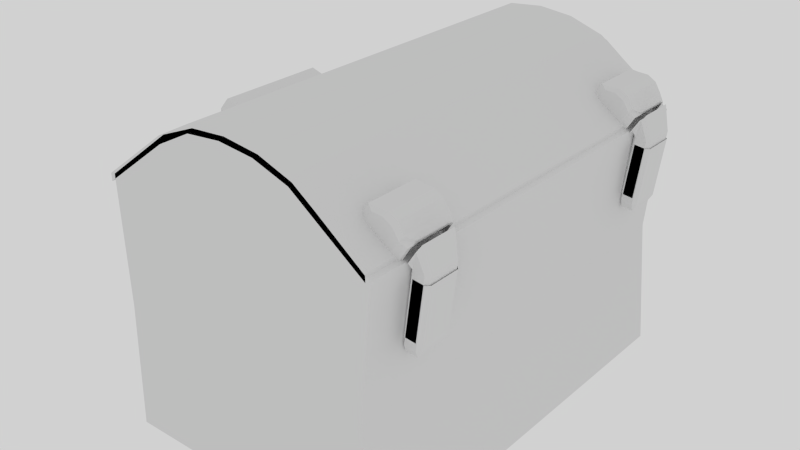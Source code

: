 # Source: ChestCartoon.blend  (saved by Blender 2.74.0; exported with 4.5.12 LTS)
import bpy
from mathutils import Matrix  # noqa: F401  (used for matrix-valued properties, if any)

bpy.ops.wm.read_factory_settings(use_empty=True)
scene = bpy.context.scene
scene.name = 'Scene'

# ---- collections
col_collection_1 = bpy.data.collections.new('Collection 1'); scene.collection.children.link(col_collection_1)

# ---- materials (node trees are filled in below, after node groups)
mat_goldtext = bpy.data.materials.new('GoldText')
mat_goldtext.alpha_threshold = 0.0
mat_goldtext.use_transparent_shadow = False
mat_goldtext.roughness = 0.5
mat_goldtext.specular_intensity = 0.0
mat_chesttext = bpy.data.materials.new('ChestText')
mat_chesttext.alpha_threshold = 0.0
mat_chesttext.use_transparent_shadow = False
mat_chesttext.roughness = 0.5
mat_chesttext.specular_intensity = 0.0

# ---- material node trees

# ---- world
world_world = bpy.data.worlds.new('World'); scene.world = world_world
world_world.color = (0.64, 0.64, 0.64)
world_world.use_sun_shadow = False
world_world.sun_shadow_jitter_overblur = 0.0
world_world.cycles.sampling_method = 'MANUAL'
world_world.cycles.sample_map_resolution = 256

# ---- meshes
me_plane = bpy.data.meshes.new('Plane')
me_plane.from_pydata([(-2.188, -2.867, 2.173), (1.583, -2.849, 1.924), (-2.152, 2.813, 1.738), (1.621, 2.813, 2.171), (-1.467, -2.864, 1.917), (-0.7464, -2.86, 2.173), (-0.02542, -2.857, 1.732), (0.6955, -2.853, 1.946), (0.7027, 2.813, 2.131), (-0.01106, 2.813, 2.203), (-0.7248, 2.813, 1.923), (-1.439, 2.813, 1.696), (-2.157, 2.002, 1.988), (-2.163, 1.19, 1.774), (-2.168, 0.3788, 2.131), (-2.173, -0.4327, 1.959), (-2.178, -1.244, 1.923), (-2.183, -2.056, 1.988), (1.593, -2.04, 1.989), (1.621, -1.231, 2.171), (1.587, -0.4224, 1.947), (1.621, 0.3865, 2.171), (1.561, 1.195, 1.777), (1.615, 2.004, 2.129), (-1.463, -2.053, 1.732), (-1.459, -1.242, 1.988), (-1.455, -0.4306, 2.131), (-1.451, 0.3804, 1.988), (-1.447, 1.191, 1.774), (-1.443, 2.002, 1.917), (-0.7433, -2.05, 2.131), (-0.7402, -1.239, 1.774), (-0.7371, -0.4286, 2.393), (-0.7341, 0.3819, 2.435), (-0.731, 1.192, 2.161), (-0.7279, 2.003, 2.203), (-0.02337, -2.047, 1.696), (-0.02132, -1.237, 1.696), (-0.01927, -0.4265, 2.221), (-0.01721, 0.3835, 2.25), (-0.01516, 1.193, 1.988), (-0.01311, 2.003, 2.174), (0.6965, -2.043, 1.917), (0.6976, -1.234, 2.173), (0.6986, -0.4245, 1.959), (0.6996, 0.385, 1.946), (0.7007, 1.194, 2.173), (0.7017, 2.004, 2.173)], [], [(47, 23, 3, 8), (12, 29, 11, 2), (29, 35, 10, 11), (35, 41, 9, 10), (41, 47, 8, 9), (6, 7, 42, 36), (36, 42, 43, 37), (37, 43, 44, 38), (38, 44, 45, 39), (39, 45, 46, 40), (40, 46, 47, 41), (5, 6, 36, 30), (30, 36, 37, 31), (31, 37, 38, 32), (32, 38, 39, 33), (33, 39, 40, 34), (34, 40, 41, 35), (4, 5, 30, 24), (24, 30, 31, 25), (25, 31, 32, 26), (26, 32, 33, 27), (27, 33, 34, 28), (28, 34, 35, 29), (0, 4, 24, 17), (17, 24, 25, 16), (16, 25, 26, 15), (15, 26, 27, 14), (14, 27, 28, 13), (13, 28, 29, 12), (7, 1, 18, 42), (42, 18, 19, 43), (43, 19, 20, 44), (44, 20, 21, 45), (45, 21, 22, 46), (46, 22, 23, 47)])
me_plane.polygons.foreach_set('use_smooth', [True] * 35)
_uv = me_plane.uv_layers.new(name='UVMap')
_uv.uv.foreach_set('vector', [1.548, 1.8, 2.236, 1.8, 2.236, 2.318, 1.549, 2.318, -1.207, 1.799, -0.5181, 1.799, -0.5142, 2.318, -1.202, 2.318, -0.5181, 1.799, 0.1705, 1.799, 0.1735, 2.318, -0.5142, 2.318, 0.1705, 1.799, 0.8591, 1.8, 0.8611, 2.318, 0.1735, 2.318, 0.8591, 1.8, 1.548, 1.8, 1.549, 2.318, 0.8611, 2.318, 0.8473, -1.311, 1.542, -1.309, 1.543, -0.7909, 0.8493, -0.7929, 0.8493, -0.7929, 1.543, -0.7909, 1.544, -0.2727, 0.8512, -0.2743, 0.8512, -0.2743, 1.544, -0.2727, 1.545, 0.2455, 0.8532, 0.2442, 0.8532, 0.2442, 1.545, 0.2455, 1.546, 0.7637, 0.8552, 0.7627, 0.8552, 0.7627, 1.546, 0.7637, 1.547, 1.282, 0.8572, 1.281, 0.8572, 1.281, 1.547, 1.282, 1.548, 1.8, 0.8591, 1.8, 0.1527, -1.314, 0.8473, -1.311, 0.8493, -0.7929, 0.1557, -0.7948, 0.1557, -0.7948, 0.8493, -0.7929, 0.8512, -0.2743, 0.1586, -0.276, 0.1586, -0.276, 0.8512, -0.2743, 0.8532, 0.2442, 0.1616, 0.2429, 0.1616, 0.2429, 0.8532, 0.2442, 0.8552, 0.7627, 0.1646, 0.7617, 0.1646, 0.7617, 0.8552, 0.7627, 0.8572, 1.281, 0.1675, 1.281, 0.1675, 1.281, 0.8572, 1.281, 0.8591, 1.8, 0.1705, 1.799, -0.5419, -1.316, 0.1527, -1.314, 0.1557, -0.7948, -0.5379, -0.7968, -0.5379, -0.7968, 0.1557, -0.7948, 0.1586, -0.276, -0.5339, -0.2776, -0.5339, -0.2776, 0.1586, -0.276, 0.1616, 0.2429, -0.53, 0.2416, -0.53, 0.2416, 0.1616, 0.2429, 0.1646, 0.7617, -0.526, 0.7607, -0.526, 0.7607, 0.1646, 0.7617, 0.1675, 1.281, -0.5221, 1.28, -0.5221, 1.28, 0.1675, 1.281, 0.1705, 1.799, -0.5181, 1.799, -1.236, -1.318, -0.5419, -1.316, -0.5379, -0.7968, -1.231, -0.7988, -1.231, -0.7988, -0.5379, -0.7968, -0.5339, -0.2776, -1.227, -0.2793, -1.227, -0.2793, -0.5339, -0.2776, -0.53, 0.2416, -1.222, 0.2402, -1.222, 0.2402, -0.53, 0.2416, -0.526, 0.7607, -1.217, 0.7598, -1.217, 0.7598, -0.526, 0.7607, -0.5221, 1.28, -1.212, 1.279, -1.212, 1.279, -0.5221, 1.28, -0.5181, 1.799, -1.207, 1.799, 1.542, -1.309, 2.236, -1.307, 2.236, -0.7889, 1.543, -0.7909, 1.543, -0.7909, 2.236, -0.7889, 2.236, -0.2711, 1.544, -0.2727, 1.544, -0.2727, 2.236, -0.2711, 2.236, 0.2468, 1.545, 0.2455, 1.545, 0.2455, 2.236, 0.2468, 2.236, 0.7647, 1.546, 0.7637, 1.546, 0.7637, 2.236, 0.7647, 2.236, 1.283, 1.547, 1.282, 1.547, 1.282, 2.236, 1.283, 2.236, 1.8, 1.548, 1.8])
me_plane.materials.append(mat_goldtext)
me_plane.use_remesh_preserve_volume = False
me_plane.use_remesh_preserve_attributes = False
me_plane.use_mirror_vertex_groups = False
me_plane.update()
me_cube_006 = bpy.data.meshes.new('Cube.006')
me_cube_006.from_pydata([(0.001834, -2.284, 0.08146), (-0.04318, -2.224, 0.02599), (0.1357, -2.224, 0.3053), (0.1041, -2.284, 0.2412), (0.1041, -1.647, 0.2412), (0.1357, -1.707, 0.3053), (-0.1207, -2.38, 0.1024), (-0.1445, -2.331, 0.06517), (-0.02458, -2.176, 0.0401), (-0.01647, -2.331, 0.06759), (-0.02458, -1.755, 0.0401), (-0.1445, -1.6, 0.06517), (-0.1207, -1.551, 0.1024), (-0.01647, -1.6, 0.06759), (0.1091, -1.6, 0.2636), (0.03389, -1.551, 0.3437), (0.0577, -1.6, 0.3809), (0.1306, -1.755, 0.2825), (0.1306, -2.176, 0.2825), (0.0577, -2.331, 0.3809), (0.03389, -2.38, 0.3437), (0.1091, -2.331, 0.2636), (-0.543, -2.331, 0.3728), (-0.4839, -2.331, 0.2825), (-0.4601, -2.38, 0.3197), (-0.4601, -1.551, 0.3197), (-0.4839, -1.6, 0.2825), (-0.543, -1.6, 0.3728), (-0.2817, -1.6, 0.5983), (-0.3055, -1.551, 0.5611), (-0.3884, -1.6, 0.6142), (-0.3055, -2.38, 0.5611), (-0.2817, -2.331, 0.5983), (-0.3884, -2.331, 0.6142), (-0.1306, -1.602, 0.5865), (-0.01773, -1.602, 0.5136), (-0.05193, -1.553, 0.4598), (-0.1648, -1.553, 0.5327), (-0.3036, -1.596, 0.06424), (-0.4165, -1.596, 0.1371), (-0.3834, -1.548, 0.1892), (-0.2705, -1.548, 0.1163), (-0.2614, -2.378, 0.1307), (-0.3743, -2.378, 0.2036), (-0.4085, -2.329, 0.1498), (-0.2956, -2.329, 0.07695), (-0.009698, -2.335, 0.5263), (-0.1226, -2.335, 0.5992), (-0.1557, -2.383, 0.5471), (-0.04284, -2.383, 0.4742), (0.1357, 2.244, 0.3053), (0.1041, 2.821, 0.2412), (0.1357, 2.761, 0.3053), (-0.1207, 2.089, 0.1024), (-0.1445, 2.137, 0.06517), (-0.02458, 2.293, 0.0401), (-0.01647, 2.137, 0.06759), (-0.02458, 2.713, 0.0401), (-0.1445, 2.868, 0.06517), (-0.1207, 2.917, 0.1024), (-0.01647, 2.869, 0.06759), (0.1091, 2.869, 0.2636), (0.03389, 2.917, 0.3437), (0.0577, 2.868, 0.3809), (0.1306, 2.713, 0.2825), (0.1306, 2.293, 0.2825), (0.0577, 2.137, 0.3809), (0.03389, 2.089, 0.3437), (0.1091, 2.137, 0.2636), (-0.543, 2.137, 0.3728), (-0.4839, 2.137, 0.2825), (-0.4601, 2.089, 0.3197), (-0.4601, 2.917, 0.3197), (-0.4839, 2.868, 0.2825), (-0.543, 2.868, 0.3728), (-0.2817, 2.868, 0.5983), (-0.3055, 2.917, 0.5611), (-0.3884, 2.868, 0.6142), (-0.3055, 2.089, 0.5611), (-0.2817, 2.137, 0.5983), (-0.3884, 2.137, 0.6142), (-0.1306, 2.866, 0.5865), (-0.01773, 2.866, 0.5136), (-0.05193, 2.915, 0.4598), (-0.1648, 2.915, 0.5327), (-0.3036, 2.872, 0.06424), (-0.4165, 2.872, 0.1371), (-0.3834, 2.92, 0.1892), (-0.2705, 2.92, 0.1163), (-0.2614, 2.091, 0.1307), (-0.3743, 2.091, 0.2036), (-0.4085, 2.14, 0.1498), (-0.2956, 2.14, 0.07695), (-0.009698, 2.133, 0.5263), (-0.1226, 2.133, 0.5992), (-0.1557, 2.086, 0.5471), (-0.04284, 2.086, 0.4742), (-3.956, -2.816, 0.147), (-3.956, 3.14, 0.147), (-0.02367, -2.816, 0.147), (-0.02367, 3.14, 0.147), (-1.99, 3.14, 1.134), (-1.99, -2.816, 1.134), (-1.007, 3.14, 0.8943), (-1.007, -2.816, 0.8943), (-2.973, -2.816, 0.8529), (-2.973, 3.14, 0.8529), (-2.481, 3.14, 1.097), (-2.481, -2.816, 1.097), (-1.498, -2.816, 1.072), (-1.498, 3.14, 1.072), (-4.378, -0.7472, -0.6753), (-4.362, -0.8522, -0.5719), (-4.409, -0.7472, -0.5559), (-4.274, -0.7472, 0.3181), (-4.228, -0.8522, 0.3021), (-4.212, -0.7472, 0.4055), (-4.409, 0.8466, -0.5559), (-4.362, 0.9516, -0.5719), (-4.378, 0.8466, -0.6753), (-4.274, 0.8466, 0.3181), (-4.212, 0.8466, 0.4055), (-4.228, 0.9516, 0.3021), (-4.013, -0.7472, -0.6922), (-4.059, -0.8522, -0.6763), (-4.075, -0.7472, -0.7796), (-3.878, -0.7472, 0.1817), (-3.908, -0.7472, 0.3011), (-3.924, -0.8522, 0.1977), (-4.059, 0.9516, -0.6763), (-4.013, 0.8466, -0.6922), (-4.075, 0.8466, -0.7796), (-3.924, 0.9516, 0.1977), (-3.908, 0.8466, 0.3011), (-3.878, 0.8466, 0.1817), (-3.956, -2.816, 0.04345), (-3.956, 3.14, 0.04345), (-0.02367, -2.816, 0.04345), (-0.02367, 3.14, 0.04345), (-1.99, 3.14, 1.03), (-1.99, -2.816, 1.03), (-1.007, 3.14, 0.7907), (-1.007, -2.816, 0.7907), (-2.973, -2.816, 0.7493), (-2.973, 3.14, 0.7493), (-2.481, 3.14, 0.9931), (-2.481, -2.816, 0.9931), (-1.498, -2.816, 0.9686), (-1.498, 3.14, 0.9686)], [], [(2, 5, 17, 18), (0, 3, 21, 9), (43, 48, 31, 24), (47, 34, 28, 32), (37, 40, 25, 29), (39, 44, 23, 26), (33, 30, 27, 22), (6, 7, 8, 9), (10, 11, 12, 13), (14, 15, 16, 17), (18, 19, 20, 21), (22, 23, 24), (25, 26, 27), (28, 29, 30), (31, 32, 33), (7, 11, 10, 8), (12, 15, 14, 13), (16, 19, 18, 17), (20, 6, 9, 21), (21, 3, 2, 18), (4, 14, 17, 5), (0, 9, 8, 1), (22, 27, 26, 23), (27, 30, 29, 25), (30, 33, 32, 28), (33, 22, 24, 31), (35, 16, 15, 36), (39, 26, 25, 40), (43, 24, 23, 44), (47, 32, 31, 48), (19, 46, 49, 20), (46, 47, 48, 49), (6, 42, 45, 7), (42, 43, 44, 45), (11, 38, 41, 12), (38, 39, 40, 41), (28, 34, 37, 29), (34, 35, 36, 37), (11, 7, 45, 38), (38, 45, 44, 39), (15, 12, 41, 36), (36, 41, 40, 37), (19, 16, 35, 46), (46, 35, 34, 47), (6, 20, 49, 42), (42, 49, 48, 43), (50, 52, 64, 65), (90, 95, 78, 71), (94, 81, 75, 79), (84, 87, 72, 76), (86, 91, 70, 73), (80, 77, 74, 69), (53, 54, 55, 56), (57, 58, 59, 60), (61, 62, 63, 64), (65, 66, 67, 68), (69, 70, 71), (72, 73, 74), (75, 76, 77), (78, 79, 80), (54, 58, 57, 55), (59, 62, 61, 60), (63, 66, 65, 64), (67, 53, 56, 68), (51, 61, 64, 52), (69, 74, 73, 70), (74, 77, 76, 72), (77, 80, 79, 75), (80, 69, 71, 78), (82, 63, 62, 83), (86, 73, 72, 87), (90, 71, 70, 91), (94, 79, 78, 95), (66, 93, 96, 67), (93, 94, 95, 96), (53, 89, 92, 54), (89, 90, 91, 92), (58, 85, 88, 59), (85, 86, 87, 88), (75, 81, 84, 76), (81, 82, 83, 84), (58, 54, 92, 85), (85, 92, 91, 86), (62, 59, 88, 83), (83, 88, 87, 84), (66, 63, 82, 93), (93, 82, 81, 94), (53, 67, 96, 89), (89, 96, 95, 90), (111, 119, 131, 125), (134, 126, 123, 130), (127, 133, 121, 116), (128, 115, 112, 124), (122, 132, 129, 118), (105, 106, 98, 97), (109, 110, 101, 102), (99, 100, 103, 104), (108, 107, 106, 105), (102, 101, 107, 108), (104, 103, 110, 109), (111, 112, 113), (114, 115, 116), (117, 118, 119), (120, 121, 122), (123, 124, 125), (126, 127, 128), (129, 130, 131), (132, 133, 134), (112, 115, 114, 113), (116, 121, 120, 114), (122, 118, 117, 120), (119, 111, 113, 117), (121, 133, 132, 122), (134, 130, 129, 132), (131, 119, 118, 129), (133, 127, 126, 134), (128, 124, 123, 126), (125, 131, 130, 123), (127, 116, 115, 128), (111, 125, 124, 112), (114, 120, 117, 113), (143, 144, 136, 135), (147, 148, 139, 140), (137, 138, 141, 142), (146, 145, 144, 143), (140, 139, 145, 146), (142, 141, 148, 147), (99, 137, 138, 100), (104, 142, 137, 99), (109, 147, 142, 104), (102, 140, 147, 109), (105, 143, 146, 108), (108, 146, 140, 102), (97, 135, 143, 105), (98, 136, 135, 97), (106, 144, 136, 98), (107, 145, 144, 106), (101, 139, 145, 107), (110, 148, 139, 101), (103, 141, 148, 110), (100, 138, 141, 103)])
_uv = me_cube_006.uv_layers.new(name='UVMap')
_uv.uv.foreach_set('vector', [0.31, 0.1432, 0.4457, 0.1451, 0.433, 0.1422, 0.3227, 0.1406, 0.2937, 0.1336, 0.2942, 0.1389, 0.2817, 0.1414, 0.2811, 0.1349, 0.2654, 0.2332, 0.2662, 0.2412, 0.2656, 0.2768, 0.2649, 0.2688, 0.2792, 0.2426, 0.4737, 0.2454, 0.4732, 0.281, 0.2786, 0.2782, 0.4865, 0.2444, 0.4857, 0.2363, 0.4852, 0.2719, 0.4859, 0.2799, 0.4728, 0.2349, 0.2782, 0.2322, 0.2776, 0.2677, 0.4722, 0.2705, 0.2781, 0.303, 0.4727, 0.3058, 0.4719, 0.2978, 0.2773, 0.295, 0.2665, 0.1621, 0.2793, 0.1611, 0.3219, 0.1326, 0.2811, 0.1349, 0.4322, 0.1342, 0.4739, 0.1638, 0.4868, 0.1653, 0.4745, 0.1376, 0.4751, 0.1441, 0.4876, 0.1733, 0.4748, 0.1743, 0.433, 0.1422, 0.3227, 0.1406, 0.2803, 0.1716, 0.2673, 0.1701, 0.2817, 0.1414, 0.2773, 0.295, 0.2776, 0.2677, 0.2649, 0.2688, 0.4852, 0.2719, 0.4722, 0.2705, 0.4719, 0.2978, 0.4732, 0.281, 0.4859, 0.2799, 0.4727, 0.3058, 0.2656, 0.2768, 0.2786, 0.2782, 0.2781, 0.303, 0.2793, 0.1611, 0.4739, 0.1638, 0.4322, 0.1342, 0.3219, 0.1326, 0.4868, 0.1653, 0.4876, 0.1733, 0.4751, 0.1441, 0.4745, 0.1376, 0.4748, 0.1743, 0.2803, 0.1716, 0.3227, 0.1406, 0.433, 0.1422, 0.2673, 0.1701, 0.2665, 0.1621, 0.2811, 0.1349, 0.2817, 0.1414, 0.2817, 0.1414, 0.2942, 0.1389, 0.31, 0.1432, 0.3227, 0.1406, 0.4612, 0.1413, 0.4751, 0.1441, 0.433, 0.1422, 0.4457, 0.1451, 0.2937, 0.1336, 0.2811, 0.1349, 0.3219, 0.1326, 0.3091, 0.1339, 0.2773, 0.295, 0.4719, 0.2978, 0.4722, 0.2705, 0.2776, 0.2677, 0.4719, 0.2978, 0.4727, 0.3058, 0.4859, 0.2799, 0.4852, 0.2719, 0.4727, 0.3058, 0.2781, 0.303, 0.2786, 0.2782, 0.4732, 0.281, 0.2781, 0.303, 0.2773, 0.295, 0.2649, 0.2688, 0.2656, 0.2768, 0.4743, 0.2099, 0.4748, 0.1743, 0.4876, 0.1733, 0.487, 0.2088, 0.4728, 0.2349, 0.4722, 0.2705, 0.4852, 0.2719, 0.4857, 0.2363, 0.2654, 0.2332, 0.2649, 0.2688, 0.2776, 0.2677, 0.2782, 0.2322, 0.2792, 0.2426, 0.2786, 0.2782, 0.2656, 0.2768, 0.2662, 0.2412, 0.2803, 0.1716, 0.2797, 0.2071, 0.2667, 0.2057, 0.2673, 0.1701, 0.2797, 0.2071, 0.2792, 0.2426, 0.2662, 0.2412, 0.2667, 0.2057, 0.2665, 0.1621, 0.266, 0.1977, 0.2787, 0.1966, 0.2793, 0.1611, 0.266, 0.1977, 0.2654, 0.2332, 0.2782, 0.2322, 0.2787, 0.1966, 0.4739, 0.1638, 0.4733, 0.1994, 0.4863, 0.2008, 0.4868, 0.1653, 0.4733, 0.1994, 0.4728, 0.2349, 0.4857, 0.2363, 0.4863, 0.2008, 0.4732, 0.281, 0.4737, 0.2454, 0.4865, 0.2444, 0.4859, 0.2799, 0.4737, 0.2454, 0.4743, 0.2099, 0.487, 0.2088, 0.4865, 0.2444, 0.4739, 0.1638, 0.2793, 0.1611, 0.2787, 0.1966, 0.4733, 0.1994, 0.4733, 0.1994, 0.2787, 0.1966, 0.2782, 0.2322, 0.4728, 0.2349, 0.4876, 0.1733, 0.4868, 0.1653, 0.4863, 0.2008, 0.487, 0.2088, 0.487, 0.2088, 0.4863, 0.2008, 0.4857, 0.2363, 0.4865, 0.2444, 0.2803, 0.1716, 0.4748, 0.1743, 0.4743, 0.2099, 0.2797, 0.2071, 0.2797, 0.2071, 0.4743, 0.2099, 0.4737, 0.2454, 0.2792, 0.2426, 0.2665, 0.1621, 0.2673, 0.1701, 0.2667, 0.2057, 0.266, 0.1977, 0.266, 0.1977, 0.2667, 0.2057, 0.2662, 0.2412, 0.2654, 0.2332, 0.31, 0.1432, 0.4457, 0.1451, 0.433, 0.1422, 0.3227, 0.1406, 0.2654, 0.2332, 0.2662, 0.2412, 0.2656, 0.2768, 0.2649, 0.2688, 0.2792, 0.2426, 0.4737, 0.2454, 0.4732, 0.281, 0.2786, 0.2782, 0.4865, 0.2444, 0.4857, 0.2363, 0.4852, 0.2719, 0.4859, 0.2799, 0.4728, 0.2349, 0.2782, 0.2322, 0.2776, 0.2677, 0.4722, 0.2705, 0.2781, 0.303, 0.4727, 0.3058, 0.4719, 0.2978, 0.2773, 0.295, 0.2665, 0.1621, 0.2793, 0.1611, 0.3219, 0.1326, 0.2811, 0.1349, 0.4322, 0.1342, 0.4739, 0.1638, 0.4868, 0.1653, 0.4745, 0.1376, 0.4751, 0.1441, 0.4876, 0.1733, 0.4748, 0.1743, 0.433, 0.1422, 0.3227, 0.1406, 0.2803, 0.1716, 0.2673, 0.1701, 0.2817, 0.1414, 0.2773, 0.295, 0.2776, 0.2677, 0.2649, 0.2688, 0.4852, 0.2719, 0.4722, 0.2705, 0.4719, 0.2978, 0.4732, 0.281, 0.4859, 0.2799, 0.4727, 0.3058, 0.2656, 0.2768, 0.2786, 0.2782, 0.2781, 0.303, 0.2793, 0.1611, 0.4739, 0.1638, 0.4322, 0.1342, 0.3219, 0.1326, 0.4868, 0.1653, 0.4876, 0.1733, 0.4751, 0.1441, 0.4745, 0.1376, 0.4748, 0.1743, 0.2803, 0.1716, 0.3227, 0.1406, 0.433, 0.1422, 0.2673, 0.1701, 0.2665, 0.1621, 0.2811, 0.1349, 0.2817, 0.1414, 0.4612, 0.1413, 0.4751, 0.1441, 0.433, 0.1422, 0.4457, 0.1451, 0.2773, 0.295, 0.4719, 0.2978, 0.4722, 0.2705, 0.2776, 0.2677, 0.4719, 0.2978, 0.4727, 0.3058, 0.4859, 0.2799, 0.4852, 0.2719, 0.4727, 0.3058, 0.2781, 0.303, 0.2786, 0.2782, 0.4732, 0.281, 0.2781, 0.303, 0.2773, 0.295, 0.2649, 0.2688, 0.2656, 0.2768, 0.4743, 0.2099, 0.4748, 0.1743, 0.4876, 0.1733, 0.487, 0.2088, 0.4728, 0.2349, 0.4722, 0.2705, 0.4852, 0.2719, 0.4857, 0.2363, 0.2654, 0.2332, 0.2649, 0.2688, 0.2776, 0.2677, 0.2782, 0.2322, 0.2792, 0.2426, 0.2786, 0.2782, 0.2656, 0.2768, 0.2662, 0.2412, 0.2803, 0.1716, 0.2797, 0.2071, 0.2667, 0.2057, 0.2673, 0.1701, 0.2797, 0.2071, 0.2792, 0.2426, 0.2662, 0.2412, 0.2667, 0.2057, 0.2665, 0.1621, 0.266, 0.1977, 0.2787, 0.1966, 0.2793, 0.1611, 0.266, 0.1977, 0.2654, 0.2332, 0.2782, 0.2322, 0.2787, 0.1966, 0.4739, 0.1638, 0.4733, 0.1994, 0.4863, 0.2008, 0.4868, 0.1653, 0.4733, 0.1994, 0.4728, 0.2349, 0.4857, 0.2363, 0.4863, 0.2008, 0.4732, 0.281, 0.4737, 0.2454, 0.4865, 0.2444, 0.4859, 0.2799, 0.4737, 0.2454, 0.4743, 0.2099, 0.487, 0.2088, 0.4865, 0.2444, 0.4739, 0.1638, 0.2793, 0.1611, 0.2787, 0.1966, 0.4733, 0.1994, 0.4733, 0.1994, 0.2787, 0.1966, 0.2782, 0.2322, 0.4728, 0.2349, 0.4876, 0.1733, 0.4868, 0.1653, 0.4863, 0.2008, 0.487, 0.2088, 0.487, 0.2088, 0.4863, 0.2008, 0.4857, 0.2363, 0.4865, 0.2444, 0.2803, 0.1716, 0.4748, 0.1743, 0.4743, 0.2099, 0.2797, 0.2071, 0.2797, 0.2071, 0.4743, 0.2099, 0.4737, 0.2454, 0.2792, 0.2426, 0.2665, 0.1621, 0.2673, 0.1701, 0.2667, 0.2057, 0.266, 0.1977, 0.266, 0.1977, 0.2667, 0.2057, 0.2662, 0.2412, 0.2654, 0.2332, 0.9609, 0.01941, 0.9609, 0.3139, 0.7057, 0.3139, 0.7057, 0.01941, 0.03188, 0.3139, 0.03188, 0.01941, 0.3015, 0.01941, 0.3015, 0.3139, 0.6883, 0.2161, 0.8982, 0.2161, 0.8982, 0.2841, 0.6883, 0.2841, 0.859, 0.1804, 0.859, 0.02435, 0.9823, 0.02198, 0.9823, 0.1781, 0.7209, 0.1827, 0.6122, 0.1827, 0.6122, 0.01811, 0.7209, 0.01811, 0.00392, 0.9028, 0.7265, 0.9028, 0.7265, 0.9892, 0.00392, 0.9892, 0.00392, 0.7732, 0.7265, 0.7732, 0.7265, 0.8164, 0.00392, 0.8164, 0.00392, 0.6436, 0.7265, 0.6436, 0.7265, 0.73, 0.00392, 0.73, 0.00392, 0.8596, 0.7265, 0.8596, 0.7265, 0.9028, 0.00392, 0.9028, 0.00392, 0.8164, 0.7265, 0.8164, 0.7265, 0.8596, 0.00392, 0.8596, 0.00392, 0.73, 0.7265, 0.73, 0.7265, 0.7732, 0.00392, 0.7732, 0.9609, 0.01941, 0.9609, 3.493e-09, 1.0, 0.01941, 0.8838, 0.1933, 0.8963, 0.1933, 0.8838, 0.2138, 0.694, 0.01955, 0.6815, 0.01955, 0.694, -0.0009959, 0.694, 0.1933, 0.694, 0.2138, 0.6815, 0.1933, 0.3015, 0.01941, 0.3015, 8.551e-09, 0.3333, 0.01941, 0.03188, 0.01941, 7.521e-09, 0.01941, 0.03188, 8.086e-08, 0.6122, 0.01811, 0.5956, 0.01811, 0.6122, -0.001349, 0.6122, 0.1827, 0.6122, 0.2022, 0.5956, 0.1827, 0.8955, 0.02381, 0.8984, 0.1916, 0.869, 0.1916, 0.8661, 0.02381, 0.683, 0.1991, 0.8929, 0.1991, 0.8929, 0.2134, 0.683, 0.2134, 0.7209, 0.1827, 0.7209, 0.01811, 0.7375, 0.01811, 0.7375, 0.1827, 0.9609, 0.3139, 0.9609, 0.01941, 1.0, 0.01941, 1.0, 0.3139, 0.8982, 0.2841, 0.8982, 0.2161, 0.912, 0.2161, 0.912, 0.2841, 0.03188, 0.3139, 0.3015, 0.3139, 0.3015, 0.3333, 0.03188, 0.3333, 0.7057, 0.3139, 0.9609, 0.3139, 0.9609, 0.3333, 0.7057, 0.3333, 0.8982, 0.2161, 0.6883, 0.2161, 0.6883, 0.2057, 0.8982, 0.2057, 0.859, 0.1804, 0.9823, 0.1781, 0.9823, 0.2019, 0.859, 0.2043, 0.7057, 0.01941, 0.7057, 0.3139, 0.6667, 0.3139, 0.6667, 0.01941, 0.6883, 0.2161, 0.6883, 0.2841, 0.6744, 0.2841, 0.6744, 0.2161, 0.9609, 0.01941, 0.7057, 0.01941, 0.7057, 2.631e-08, 0.9609, 3.493e-09, 0.8838, 0.1933, 0.694, 0.1933, 0.694, 0.01955, 0.8838, 0.01955, 0.00392, 0.9028, 0.7265, 0.9028, 0.7265, 0.9892, 0.00392, 0.9892, 0.00392, 0.7732, 0.7265, 0.7732, 0.7265, 0.8164, 0.00392, 0.8164, 0.00392, 0.6436, 0.7265, 0.6436, 0.7265, 0.73, 0.00392, 0.73, 0.00392, 0.8596, 0.7265, 0.8596, 0.7265, 0.9028, 0.00392, 0.9028, 0.00392, 0.8164, 0.7265, 0.8164, 0.7265, 0.8596, 0.00392, 0.8596, 0.00392, 0.73, 0.7265, 0.73, 0.7265, 0.7732, 0.00392, 0.7732, 0.4605, 0.3739, 0.5395, 0.3739, 0.5395, 0.6075, 0.4605, 0.6075, 0.2203, 0.8844, 0.2242, 0.8844, 0.2522, 0.9587, 0.2483, 0.9587, 0.2137, 0.8472, 0.2176, 0.8472, 0.2242, 0.8844, 0.2203, 0.8844, 0.2114, 0.8101, 0.2153, 0.8101, 0.2176, 0.8472, 0.2137, 0.8472, 0.2219, 0.7358, 0.2258, 0.7358, 0.2167, 0.7729, 0.2128, 0.7729, 0.2128, 0.7729, 0.2167, 0.7729, 0.2153, 0.8101, 0.2114, 0.8101, 0.2483, 0.6614, 0.2522, 0.6614, 0.2258, 0.7358, 0.2219, 0.7358, 0.4446, 0.3594, 0.5678, 0.3594, 0.5678, 0.5848, 0.4446, 0.5848, 0.4426, 0.8787, 0.4566, 0.8787, 0.5519, 0.9474, 0.5379, 0.9474, 0.4097, 0.8444, 0.4237, 0.8444, 0.4566, 0.8787, 0.4426, 0.8787, 0.4047, 0.81, 0.4187, 0.81, 0.4237, 0.8444, 0.4097, 0.8444, 0.413, 0.7757, 0.427, 0.7757, 0.4187, 0.81, 0.4047, 0.81, 0.4371, 0.7414, 0.451, 0.7414, 0.427, 0.7757, 0.413, 0.7757, 0.5379, 0.6727, 0.5519, 0.6727, 0.451, 0.7414, 0.4371, 0.7414])
me_cube_006.materials.append(mat_chesttext)
me_cube_006.use_remesh_preserve_volume = False
me_cube_006.use_remesh_preserve_attributes = False
me_cube_006.use_mirror_vertex_groups = False
me_cube_006.update()
me_cube_008 = bpy.data.meshes.new('Cube.008')
me_cube_008.from_pydata([(-0.09689, -2.187, -0.9372), (-0.08431, -2.236, -0.8395), (-0.1281, -2.187, -0.8339), (-0.02103, -2.187, -0.002079), (0.02276, -2.236, -0.007716), (0.001834, -2.284, 0.08146), (-0.04318, -2.224, 0.02599), (-0.1281, -1.744, -0.8339), (-0.08431, -1.696, -0.8395), (-0.09689, -1.744, -0.9372), (-0.02103, -1.744, -0.002079), (-0.04318, -1.707, 0.02599), (0.001834, -1.647, 0.08146), (0.02276, -1.696, -0.007716), (0.1144, -2.187, -0.8651), (0.0706, -2.236, -0.8595), (0.05803, -2.187, -0.9571), (0.2215, -2.187, -0.03329), (0.1357, -2.224, 0.3053), (0.1041, -2.284, 0.2412), (0.1777, -2.236, -0.02766), (0.0706, -1.696, -0.8595), (0.1144, -1.744, -0.8651), (0.05803, -1.744, -0.9571), (0.1777, -1.696, -0.02766), (0.1041, -1.647, 0.2412), (0.1357, -1.707, 0.3053), (0.2215, -1.744, -0.03329), (-0.02458, -2.176, 0.0401), (-0.02458, -1.755, 0.0401), (-0.01647, -1.6, 0.06759), (0.1091, -1.6, 0.2636), (-0.09689, 2.281, -0.9372), (-0.08431, 2.233, -0.8395), (-0.1281, 2.281, -0.8339), (-0.02103, 2.281, -0.002079), (0.02276, 2.233, -0.007716), (0.001834, 2.185, 0.08146), (-0.04318, 2.244, 0.02599), (-0.1281, 2.724, -0.8339), (-0.08431, 2.773, -0.8395), (-0.09689, 2.724, -0.9372), (-0.02103, 2.724, -0.002079), (-0.04318, 2.761, 0.02599), (0.001834, 2.821, 0.08146), (0.02276, 2.773, -0.007716), (0.1144, 2.281, -0.8651), (0.0706, 2.233, -0.8595), (0.05803, 2.281, -0.9571), (0.2215, 2.281, -0.03329), (0.1357, 2.244, 0.3053), (0.1041, 2.185, 0.2412), (0.1777, 2.233, -0.02766), (0.0706, 2.773, -0.8595), (0.1144, 2.724, -0.8651), (0.05803, 2.724, -0.9571), (0.1777, 2.773, -0.02766), (0.1041, 2.821, 0.2412), (0.1357, 2.761, 0.3053), (0.2215, 2.724, -0.03329), (-0.02458, 2.293, 0.0401), (-0.01647, 2.137, 0.06759), (-0.02458, 2.713, 0.0401), (-0.01647, 2.869, 0.06759), (0.1091, 2.869, 0.2636), (0.1306, 2.293, 0.2825), (0.1091, 2.137, 0.2636), (-3.956, -2.816, -3.465), (-3.956, -2.816, 0.08624), (-3.956, 3.14, -3.465), (-3.956, 3.14, 0.08624), (-0.02367, -2.816, -3.465), (-0.02367, -2.816, 0.08624), (-0.02367, 3.14, -3.465), (-0.02367, 3.14, 0.08624), (-1.99, 3.14, 1.073), (-1.99, 3.14, -3.465), (-1.99, -2.816, 1.073), (-1.99, -2.816, -3.465), (-1.007, 3.14, 0.8335), (-1.007, -2.816, -3.465), (-1.007, 3.14, -3.465), (-1.007, -2.816, 0.8335), (-2.973, 3.14, -3.465), (-2.973, -2.816, 0.8335), (-2.973, 3.14, 0.8335), (-2.973, -2.816, -3.465), (-2.481, 3.14, 1.036), (-2.481, -2.816, -3.441), (-2.481, 3.14, -3.441), (-2.481, -2.816, 1.036), (-1.498, 3.14, -3.466), (-1.498, -2.816, 1.011), (-1.498, 3.14, 1.011), (-1.498, -2.816, -3.466), (-3.903, -2.816, -1.689), (-3.903, 3.14, -1.689), (-0.1859, 3.14, -1.689), (-0.1859, -2.816, -1.689), (-3.857, -2.666, -3.253), (-3.857, -2.666, 0.1198), (-3.857, 2.99, -3.253), (-3.857, 2.99, 0.1198), (-0.1227, -2.666, -3.253), (-0.1227, -2.666, 0.1198), (-0.1227, 2.99, -3.253), (-0.1227, 2.99, 0.1198), (-1.99, 2.99, 1.057), (-1.99, 2.99, -3.253), (-1.99, -2.666, 1.057), (-1.99, -2.666, -3.253), (-1.056, 2.99, 0.8295), (-1.056, -2.666, -3.253), (-1.056, 2.99, -3.253), (-1.056, -2.666, 0.8295), (-2.924, 2.99, -3.253), (-2.924, -2.666, 0.8295), (-2.924, 2.99, 0.8295), (-2.924, -2.666, -3.253), (-2.457, 2.99, 1.022), (-2.457, -2.666, -3.231), (-2.457, 2.99, -3.231), (-2.457, -2.666, 1.022), (-1.523, 2.99, -3.254), (-1.523, -2.666, 0.9985), (-1.523, 2.99, 0.9985), (-1.523, -2.666, -3.254), (-3.807, -2.666, -1.567), (-3.807, 2.99, -1.567), (-0.2768, 2.99, -1.567), (-0.2768, -2.666, -1.567)], [], [(0, 9, 23, 16), (25, 12, 30, 31), (20, 4, 1, 15), (13, 24, 21, 8), (11, 6, 28, 29), (27, 17, 14, 22), (0, 1, 2), (3, 4, 5, 6), (7, 8, 9), (10, 11, 12, 13), (14, 15, 16), (17, 18, 19, 20), (21, 22, 23), (24, 25, 26, 27), (1, 4, 3, 2), (6, 11, 10, 3), (13, 8, 7, 10), (9, 0, 2, 7), (12, 25, 24, 13), (27, 22, 21, 24), (23, 9, 8, 21), (26, 18, 17, 27), (20, 15, 14, 17), (16, 23, 22, 14), (19, 5, 4, 20), (0, 16, 15, 1), (30, 12, 11, 29), (3, 10, 7, 2), (32, 41, 55, 48), (57, 44, 63, 64), (37, 51, 66, 61), (52, 36, 33, 47), (45, 56, 53, 40), (43, 38, 60, 62), (59, 49, 46, 54), (32, 33, 34), (35, 36, 37, 38), (39, 40, 41), (42, 43, 44, 45), (46, 47, 48), (49, 50, 51, 52), (53, 54, 55), (56, 57, 58, 59), (33, 36, 35, 34), (38, 43, 42, 35), (45, 40, 39, 42), (41, 32, 34, 39), (44, 57, 56, 45), (59, 54, 53, 56), (55, 41, 40, 53), (58, 50, 49, 59), (52, 47, 46, 49), (48, 55, 54, 46), (51, 37, 36, 52), (32, 48, 47, 33), (66, 51, 50, 65), (63, 44, 43, 62), (37, 61, 60, 38), (35, 42, 39, 34), (95, 96, 69, 67), (97, 98, 71, 73), (84, 68, 95, 67, 86, 88, 78, 94, 80, 71, 98, 72, 82, 92, 77, 90), (79, 74, 97, 73, 81, 91, 76, 89, 83, 69, 96, 70, 85, 87, 75, 93), (81, 73, 71, 80, 94, 78, 88, 86, 67, 69, 83, 89, 76, 91), (68, 70, 96, 95), (74, 72, 98, 97), (127, 99, 101, 128), (129, 105, 103, 130), (116, 122, 109, 124, 114, 104, 130, 103, 112, 126, 110, 120, 118, 99, 127, 100), (111, 125, 107, 119, 117, 102, 128, 101, 115, 121, 108, 123, 113, 105, 129, 106), (113, 123, 108, 121, 115, 101, 99, 118, 120, 110, 126, 112, 103, 105), (100, 127, 128, 102), (106, 129, 130, 104), (85, 70, 102, 117), (87, 85, 117, 119), (75, 87, 119, 107), (93, 75, 107, 125), (79, 93, 125, 111), (74, 79, 111, 106), (70, 68, 100, 102), (68, 84, 116, 100), (84, 90, 122, 116), (90, 77, 109, 122), (77, 92, 124, 109), (92, 82, 114, 124), (82, 72, 104, 114), (72, 74, 106, 104)])
_uv = me_cube_008.uv_layers.new(name='UVMap')
_uv.uv.foreach_set('vector', [0.2934, 0.03625, 0.4459, 0.03793, 0.4468, 0.002432, 0.2943, 0.0007578, 0.4612, 0.1413, 0.4607, 0.136, 0.4745, 0.1376, 0.4751, 0.1441, 0.2784, 0.1302, 0.2994, 0.1657, 0.2768, 0.0497, 0.2778, 0.0142, 0.4412, 0.1678, 0.4642, 0.1323, 0.4635, 0.01624, 0.4626, 0.05174, 0.4448, 0.1359, 0.3091, 0.1339, 0.3219, 0.1326, 0.4322, 0.1342, 0.4479, 0.1221, 0.2954, 0.1204, 0.2947, 0.00435, 0.4472, 0.006024, 0.3003, -0.0149, 0.2838, -0.00146, 0.3001, 0.008756, 0.3189, 0.1248, 0.3064, 0.1146, 0.2937, 0.1336, 0.3091, 0.1339, 0.4526, 0.01043, 0.4696, 0.0005797, 0.4528, -0.01323, 0.4352, 0.1265, 0.4448, 0.1359, 0.4607, 0.136, 0.4482, 0.1166, 0.2947, 0.00435, 0.2778, 0.0142, 0.2943, 0.0007578, 0.3023, 0.06922, 0.31, 0.1432, 0.2942, 0.1389, 0.2854, 0.07907, 0.4635, 0.01624, 0.4472, 0.006024, 0.4468, 0.002432, 0.4712, 0.08111, 0.4612, 0.1413, 0.4457, 0.1451, 0.4548, 0.0709, 0.2838, -0.00146, 0.3064, 0.1146, 0.3189, 0.1248, 0.3001, 0.008756, 0.3091, 0.1339, 0.4448, 0.1359, 0.4352, 0.1265, 0.3189, 0.1248, 0.4482, 0.1166, 0.4696, 0.0005797, 0.4526, 0.01043, 0.4352, 0.1265, 0.4528, -0.01323, 0.3003, -0.0149, 0.3001, 0.008756, 0.4526, 0.01043, 0.4607, 0.136, 0.4612, 0.1413, 0.4712, 0.08111, 0.4482, 0.1166, 0.4479, 0.1221, 0.4472, 0.006024, 0.4635, 0.01624, 0.4642, 0.1323, 0.4468, 0.002432, 0.4459, 0.03793, 0.4626, 0.05174, 0.4635, 0.01624, 0.4457, 0.1451, 0.31, 0.1432, 0.3023, 0.06922, 0.4548, 0.0709, 0.2784, 0.1302, 0.2778, 0.0142, 0.2947, 0.00435, 0.2954, 0.1204, 0.2943, 0.0007578, 0.4468, 0.002432, 0.4472, 0.006024, 0.2947, 0.00435, 0.2942, 0.1389, 0.2937, 0.1336, 0.3064, 0.1146, 0.2854, 0.07907, 0.2934, 0.03625, 0.2943, 0.0007578, 0.2778, 0.0142, 0.2768, 0.0497, 0.4745, 0.1376, 0.4607, 0.136, 0.4448, 0.1359, 0.4322, 0.1342, 0.3189, 0.1248, 0.4352, 0.1265, 0.4526, 0.01043, 0.3001, 0.008756, 0.2934, 0.03625, 0.4459, 0.03793, 0.4468, 0.002432, 0.2943, 0.0007578, 0.4612, 0.1413, 0.4607, 0.136, 0.4745, 0.1376, 0.4751, 0.1441, 0.2937, 0.1336, 0.2942, 0.1389, 0.2817, 0.1414, 0.2811, 0.1349, 0.2784, 0.1302, 0.2994, 0.1657, 0.2768, 0.0497, 0.2778, 0.0142, 0.4412, 0.1678, 0.4642, 0.1323, 0.4635, 0.01624, 0.4626, 0.05174, 0.4448, 0.1359, 0.3091, 0.1339, 0.3219, 0.1326, 0.4322, 0.1342, 0.4479, 0.1221, 0.2954, 0.1204, 0.2947, 0.00435, 0.4472, 0.006024, 0.3003, -0.0149, 0.2838, -0.00146, 0.3001, 0.008756, 0.3189, 0.1248, 0.3064, 0.1146, 0.2937, 0.1336, 0.3091, 0.1339, 0.4526, 0.01043, 0.4696, 0.0005797, 0.4528, -0.01323, 0.4352, 0.1265, 0.4448, 0.1359, 0.4607, 0.136, 0.4482, 0.1166, 0.2947, 0.00435, 0.2778, 0.0142, 0.2943, 0.0007578, 0.3023, 0.06922, 0.31, 0.1432, 0.2942, 0.1389, 0.2854, 0.07907, 0.4635, 0.01624, 0.4472, 0.006024, 0.4468, 0.002432, 0.4712, 0.08111, 0.4612, 0.1413, 0.4457, 0.1451, 0.4548, 0.0709, 0.2838, -0.00146, 0.3064, 0.1146, 0.3189, 0.1248, 0.3001, 0.008756, 0.3091, 0.1339, 0.4448, 0.1359, 0.4352, 0.1265, 0.3189, 0.1248, 0.4482, 0.1166, 0.4696, 0.0005797, 0.4526, 0.01043, 0.4352, 0.1265, 0.4528, -0.01323, 0.3003, -0.0149, 0.3001, 0.008756, 0.4526, 0.01043, 0.4607, 0.136, 0.4612, 0.1413, 0.4712, 0.08111, 0.4482, 0.1166, 0.4479, 0.1221, 0.4472, 0.006024, 0.4635, 0.01624, 0.4642, 0.1323, 0.4468, 0.002432, 0.4459, 0.03793, 0.4626, 0.05174, 0.4635, 0.01624, 0.4457, 0.1451, 0.31, 0.1432, 0.3023, 0.06922, 0.4548, 0.0709, 0.2784, 0.1302, 0.2778, 0.0142, 0.2947, 0.00435, 0.2954, 0.1204, 0.2943, 0.0007578, 0.4468, 0.002432, 0.4472, 0.006024, 0.2947, 0.00435, 0.2942, 0.1389, 0.2937, 0.1336, 0.3064, 0.1146, 0.2854, 0.07907, 0.2934, 0.03625, 0.2943, 0.0007578, 0.2778, 0.0142, 0.2768, 0.0497, 0.2817, 0.1414, 0.2942, 0.1389, 0.31, 0.1432, 0.3227, 0.1406, 0.4745, 0.1376, 0.4607, 0.136, 0.4448, 0.1359, 0.4322, 0.1342, 0.2937, 0.1336, 0.2811, 0.1349, 0.3219, 0.1326, 0.3091, 0.1339, 0.3189, 0.1248, 0.4352, 0.1265, 0.4526, 0.01043, 0.3001, 0.008756, -0.01123, 0.4685, 1.011, 0.4646, 1.011, 0.2926, -0.01123, 0.2965, 1.011, 0.4646, -0.01123, 0.4685, -0.01123, 0.2965, 1.011, 0.2926, 0.8731, 0.9168, 0.7947, 0.9588, 0.6037, 0.9774, 0.4127, 0.996, 0.4127, 0.9091, 0.4148, 0.8657, 0.4127, 0.8222, 0.4126, 0.7788, 0.4127, 0.7354, 0.4127, 0.6485, 0.6029, 0.6594, 0.7931, 0.6702, 0.8685, 0.7214, 0.9028, 0.771, 0.9315, 0.8191, 0.9143, 0.8657, 0.8685, 0.7214, 0.7931, 0.6702, 0.6029, 0.6594, 0.4127, 0.6485, 0.4127, 0.7354, 0.4126, 0.7788, 0.4127, 0.8222, 0.4148, 0.8657, 0.4127, 0.9091, 0.4127, 0.996, 0.6037, 0.9774, 0.7947, 0.9588, 0.8731, 0.9168, 0.9143, 0.8657, 0.9315, 0.8191, 0.9028, 0.771, 0.04226, 0.6991, 0.04314, 0.6034, 0.6201, 0.6085, 0.6192, 0.7042, 0.6188, 0.7521, 0.6183, 0.8, 0.6181, 0.8479, 0.6175, 0.8957, 0.6166, 0.9915, 0.03962, 0.9863, 0.0405, 0.8906, 0.04118, 0.8427, 0.04138, 0.7948, 0.04182, 0.747, -0.01123, 0.6406, 1.011, 0.6367, 1.011, 0.4646, -0.01123, 0.4685, 1.011, 0.6367, -0.01123, 0.6406, -0.01123, 0.4685, 1.011, 0.4646, -0.01123, 0.4685, -0.01123, 0.2965, 1.011, 0.2926, 1.011, 0.4646, 1.011, 0.4646, 1.011, 0.2926, -0.01123, 0.2965, -0.01123, 0.4685, 0.8731, 0.9168, 0.9143, 0.8657, 0.9315, 0.8191, 0.9028, 0.771, 0.8685, 0.7214, 0.7931, 0.6702, 0.6029, 0.6594, 0.4127, 0.6485, 0.4127, 0.7354, 0.4126, 0.7788, 0.4127, 0.8222, 0.4148, 0.8657, 0.4127, 0.9091, 0.4127, 0.996, 0.6037, 0.9774, 0.7947, 0.9588, 0.8685, 0.7214, 0.9028, 0.771, 0.9315, 0.8191, 0.9143, 0.8657, 0.8731, 0.9168, 0.7947, 0.9588, 0.6037, 0.9774, 0.4127, 0.996, 0.4127, 0.9091, 0.4148, 0.8657, 0.4127, 0.8222, 0.4126, 0.7788, 0.4127, 0.7354, 0.4127, 0.6485, 0.6029, 0.6594, 0.7931, 0.6702, 0.5268, 0.6044, 0.5107, 0.6044, 0.4946, 0.6044, 0.4785, 0.6044, 0.4624, 0.6044, 0.4302, 0.6044, 0.4302, 0.2947, 0.4624, 0.2947, 0.4785, 0.2947, 0.4946, 0.2947, 0.5107, 0.2947, 0.5268, 0.2947, 0.559, 0.2947, 0.559, 0.6044, -0.01123, 0.6406, -0.01123, 0.4685, 1.011, 0.4646, 1.011, 0.6367, 1.011, 0.6367, 1.011, 0.4646, -0.01123, 0.4685, -0.01123, 0.6406, 0.0, 0.0, 0.7947, 0.9588, 0.0, 0.0, 0.8731, 0.9168, 0.0, 0.0, 0.8731, 0.9168, 0.8731, 0.9168, 0.9143, 0.8657, 0.0, 0.0, 0.9143, 0.8657, 0.9143, 0.8657, 0.9315, 0.8191, 0.0, 0.0, 0.9315, 0.8191, 0.9315, 0.8191, 0.9028, 0.771, 0.0, 0.0, 0.9028, 0.771, 0.9028, 0.771, 0.8685, 0.7214, 0.0, 0.0, 0.8685, 0.7214, 0.8685, 0.7214, 0.7931, 0.6702, 0.7947, 0.9588, -0.01123, 0.6406, 0.0, 0.0, 1.011, 0.6367, -0.01123, 0.6406, 0.8731, 0.9168, 0.0, 0.0, 0.7947, 0.9588, 0.8731, 0.9168, 0.9143, 0.8657, 0.0, 0.0, 0.8731, 0.9168, 0.9143, 0.8657, 0.9315, 0.8191, 0.0, 0.0, 0.9143, 0.8657, 0.9315, 0.8191, 0.9028, 0.771, 0.0, 0.0, 0.9315, 0.8191, 0.9028, 0.771, 0.8685, 0.7214, 0.0, 0.0, 0.9028, 0.771, 0.8685, 0.7214, 0.7931, 0.6702, 0.0, 0.0, 0.8685, 0.7214, 0.7931, 0.6702, 1.011, 0.6367, 0.7931, 0.6702, -0.01123, 0.6406])
me_cube_008.materials.append(mat_chesttext)
me_cube_008.use_remesh_preserve_volume = False
me_cube_008.use_remesh_preserve_attributes = False
me_cube_008.use_mirror_vertex_groups = False
me_cube_008.update()
me_cube_007 = bpy.data.meshes.new('Cube.007')
me_cube_007.from_pydata([(-0.09689, -2.187, -0.9372), (-0.08431, -2.236, -0.8395), (-0.1281, -2.187, -0.8339), (-0.02103, -2.187, -0.002079), (0.02276, -2.236, -0.007716), (-0.1281, -1.744, -0.8339), (-0.08431, -1.696, -0.8395), (-0.09689, -1.744, -0.9372), (-0.02103, -1.744, -0.002079), (0.02276, -1.696, -0.007716), (0.1144, -2.187, -0.8651), (0.0706, -2.236, -0.8595), (0.05803, -2.187, -0.9571), (0.2215, -2.187, -0.03329), (0.1777, -2.236, -0.02766), (0.0706, -1.696, -0.8595), (0.1144, -1.744, -0.8651), (0.05803, -1.744, -0.9571), (0.1777, -1.696, -0.02766), (0.2215, -1.744, -0.03329), (-0.09689, 2.281, -0.9372), (-0.08431, 2.233, -0.8395), (-0.1281, 2.281, -0.8339), (-0.02103, 2.281, -0.002079), (0.02276, 2.233, -0.007716), (-0.1281, 2.724, -0.8339), (-0.08431, 2.773, -0.8395), (-0.09689, 2.724, -0.9372), (-0.02103, 2.724, -0.002079), (0.02276, 2.773, -0.007716), (0.1144, 2.281, -0.8651), (0.0706, 2.233, -0.8595), (0.05803, 2.281, -0.9571), (0.2215, 2.281, -0.03329), (0.1777, 2.233, -0.02766), (0.0706, 2.773, -0.8595), (0.1144, 2.724, -0.8651), (0.05803, 2.724, -0.9571), (0.1777, 2.773, -0.02766), (0.2215, 2.724, -0.03329)], [], [(0, 7, 17, 12), (14, 4, 1, 11), (9, 18, 15, 6), (19, 13, 10, 16), (0, 1, 2), (5, 6, 7), (10, 11, 12), (15, 16, 17), (1, 4, 3, 2), (9, 6, 5, 8), (7, 0, 2, 5), (19, 16, 15, 18), (17, 7, 6, 15), (14, 11, 10, 13), (12, 17, 16, 10), (0, 12, 11, 1), (3, 8, 5, 2), (20, 27, 37, 32), (34, 24, 21, 31), (29, 38, 35, 26), (39, 33, 30, 36), (20, 21, 22), (25, 26, 27), (30, 31, 32), (35, 36, 37), (21, 24, 23, 22), (29, 26, 25, 28), (27, 20, 22, 25), (39, 36, 35, 38), (37, 27, 26, 35), (34, 31, 30, 33), (32, 37, 36, 30), (20, 32, 31, 21), (23, 28, 25, 22)])
_uv = me_cube_007.uv_layers.new(name='UVMap')
_uv.uv.foreach_set('vector', [0.2934, 0.03625, 0.4459, 0.03793, 0.4468, 0.002432, 0.2943, 0.0007578, 0.2784, 0.1302, 0.2994, 0.1657, 0.2768, 0.0497, 0.2778, 0.0142, 0.4412, 0.1678, 0.4642, 0.1323, 0.4635, 0.01624, 0.4626, 0.05174, 0.4479, 0.1221, 0.2954, 0.1204, 0.2947, 0.00435, 0.4472, 0.006024, 0.3003, -0.0149, 0.2838, -0.00146, 0.3001, 0.008756, 0.4526, 0.01043, 0.4696, 0.0005797, 0.4528, -0.01323, 0.2947, 0.00435, 0.2778, 0.0142, 0.2943, 0.0007578, 0.4635, 0.01624, 0.4472, 0.006024, 0.4468, 0.002432, 0.2838, -0.00146, 0.3064, 0.1146, 0.3189, 0.1248, 0.3001, 0.008756, 0.4482, 0.1166, 0.4696, 0.0005797, 0.4526, 0.01043, 0.4352, 0.1265, 0.4528, -0.01323, 0.3003, -0.0149, 0.3001, 0.008756, 0.4526, 0.01043, 0.4479, 0.1221, 0.4472, 0.006024, 0.4635, 0.01624, 0.4642, 0.1323, 0.4468, 0.002432, 0.4459, 0.03793, 0.4626, 0.05174, 0.4635, 0.01624, 0.2784, 0.1302, 0.2778, 0.0142, 0.2947, 0.00435, 0.2954, 0.1204, 0.2943, 0.0007578, 0.4468, 0.002432, 0.4472, 0.006024, 0.2947, 0.00435, 0.2934, 0.03625, 0.2943, 0.0007578, 0.2778, 0.0142, 0.2768, 0.0497, 0.3189, 0.1248, 0.4352, 0.1265, 0.4526, 0.01043, 0.3001, 0.008756, 0.2934, 0.03625, 0.4459, 0.03793, 0.4468, 0.002432, 0.2943, 0.0007578, 0.2784, 0.1302, 0.2994, 0.1657, 0.2768, 0.0497, 0.2778, 0.0142, 0.4412, 0.1678, 0.4642, 0.1323, 0.4635, 0.01624, 0.4626, 0.05174, 0.4479, 0.1221, 0.2954, 0.1204, 0.2947, 0.00435, 0.4472, 0.006024, 0.3003, -0.0149, 0.2838, -0.00146, 0.3001, 0.008756, 0.4526, 0.01043, 0.4696, 0.0005797, 0.4528, -0.01323, 0.2947, 0.00435, 0.2778, 0.0142, 0.2943, 0.0007578, 0.4635, 0.01624, 0.4472, 0.006024, 0.4468, 0.002432, 0.2838, -0.00146, 0.3064, 0.1146, 0.3189, 0.1248, 0.3001, 0.008756, 0.4482, 0.1166, 0.4696, 0.0005797, 0.4526, 0.01043, 0.4352, 0.1265, 0.4528, -0.01323, 0.3003, -0.0149, 0.3001, 0.008756, 0.4526, 0.01043, 0.4479, 0.1221, 0.4472, 0.006024, 0.4635, 0.01624, 0.4642, 0.1323, 0.4468, 0.002432, 0.4459, 0.03793, 0.4626, 0.05174, 0.4635, 0.01624, 0.2784, 0.1302, 0.2778, 0.0142, 0.2947, 0.00435, 0.2954, 0.1204, 0.2943, 0.0007578, 0.4468, 0.002432, 0.4472, 0.006024, 0.2947, 0.00435, 0.2934, 0.03625, 0.2943, 0.0007578, 0.2778, 0.0142, 0.2768, 0.0497, 0.3189, 0.1248, 0.4352, 0.1265, 0.4526, 0.01043, 0.3001, 0.008756])
me_cube_007.materials.append(mat_chesttext)
me_cube_007.use_remesh_preserve_volume = False
me_cube_007.use_remesh_preserve_attributes = False
me_cube_007.use_mirror_vertex_groups = False
me_cube_007.update()

# ---- objects
ob_chestgold = bpy.data.objects.new('ChestGold', None)
ob_mesh = bpy.data.objects.new('Mesh', me_plane)
ob_mesh_001 = bpy.data.objects.new('Mesh.001', me_cube_006)
ob_mesh_002 = bpy.data.objects.new('Mesh.002', me_cube_008)
ob_mesh_003 = bpy.data.objects.new('Mesh.003', me_cube_007)

# ---- transforms, parenting, visibility, modifiers, constraints
ob_chestgold.location = (0.0, 0.0, 1.7)
ob_chestgold.empty_image_offset = (0.0, 0.0)
ob_chestgold.lineart.crease_threshold = 0.0
ob_mesh.parent = ob_chestgold
ob_mesh.matrix_parent_inverse = Matrix(((1.0, 0.0, 0.0, -0.0), (0.0, 1.0, 0.0, -0.0), (0.0, 0.0, 1.0, -1.7), (0.0, 0.0, 0.0, 1.0)))
ob_mesh.location = (0.2843, 0.02984, 1.203)
ob_mesh.lineart.crease_threshold = 0.0
ob_mesh_001.parent = ob_chestgold
ob_mesh_001.matrix_parent_inverse = Matrix(((1.0, 0.0, 0.0, -0.0), (0.0, 1.0, 0.0, -0.0), (0.0, 0.0, 1.0, -1.7), (0.0, 0.0, 0.0, 1.0)))
ob_mesh_001.location = (1.925, -0.1621, 3.454)
ob_mesh_001.rotation_euler = (0.0, -0.021, 0.0)
ob_mesh_001.lineart.crease_threshold = 0.0
ob_mesh_002.parent = ob_chestgold
ob_mesh_002.matrix_parent_inverse = Matrix(((1.0, 0.0, 0.0, -0.0), (0.0, 1.0, 0.0, -0.0), (0.0, 0.0, 1.0, -1.7), (0.0, 0.0, 0.0, 1.0)))
ob_mesh_002.location = (1.99, -0.1621, 3.442)
ob_mesh_002.lineart.crease_threshold = 0.0
ob_mesh_003.parent = ob_chestgold
ob_mesh_003.matrix_parent_inverse = Matrix(((1.0, 0.0, 0.0, -0.0), (0.0, 1.0, 0.0, -0.0), (0.0, 0.0, 1.0, -1.7), (0.0, 0.0, 0.0, 1.0)))
ob_mesh_003.location = (1.99, -0.1621, 3.336)
ob_mesh_003.lineart.crease_threshold = 0.0

# ---- collection membership
col_collection_1.objects.link(ob_chestgold)
col_collection_1.objects.link(ob_mesh)
col_collection_1.objects.link(ob_mesh_001)
col_collection_1.objects.link(ob_mesh_002)
col_collection_1.objects.link(ob_mesh_003)

# ---- scene / render settings (as saved in the file)
scene.frame_start = 1; scene.frame_end = 250; scene.frame_set(172)
scene.render.engine = 'BLENDER_EEVEE_NEXT'
scene.render.resolution_percentage = 50
scene.render.dither_intensity = 0.0
scene.cycles.use_denoising = False
scene.cycles.samples = 10
scene.cycles.sampling_pattern = 'TABULATED_SOBOL'
scene.cycles.light_sampling_threshold = 0.0
scene.cycles.use_adaptive_sampling = False
scene.cycles.use_light_tree = False
scene.cycles.blur_glossy = 0.0
scene.cycles.pixel_filter_type = 'GAUSSIAN'
scene.cycles.sample_clamp_indirect = 0.0
scene.view_settings.view_transform = 'Standard'
bpy.context.view_layer.update()

# ---- added for rendering (the .blend has no active camera): camera
cam_auto = bpy.data.cameras.new('AutoCamera')
cam_auto.lens = 50.0
cam_auto.sensor_width = 36.0
cam_auto.clip_end = 1000.0
ob_auto_camera = bpy.data.objects.new('AutoCamera', cam_auto)
scene.collection.objects.link(ob_auto_camera)
ob_auto_camera.location = (8.07639, -9.8688, 8.86281)
ob_auto_camera.rotation_euler = (1.09748, -7.21219e-08, 0.694738)
scene.camera = ob_auto_camera
bpy.context.view_layer.update()
